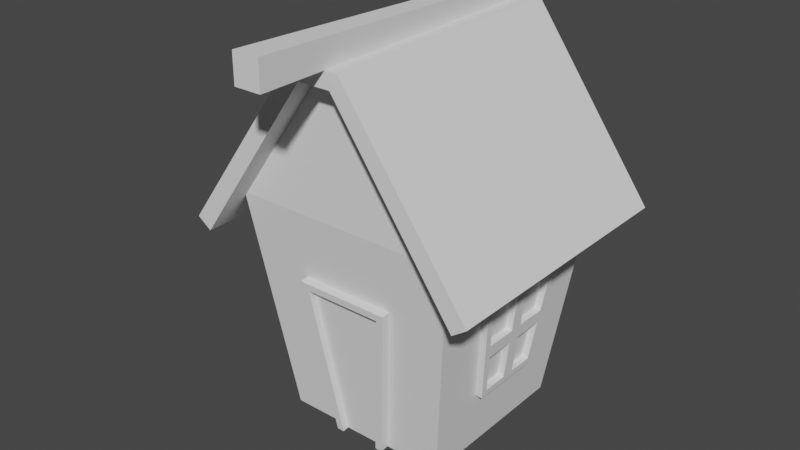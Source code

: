 # Source: step7.blend  (saved by Blender 3.4.6; exported with 4.5.12 LTS)
import bpy
from mathutils import Matrix  # noqa: F401  (used for matrix-valued properties, if any)

bpy.ops.wm.read_factory_settings(use_empty=True)
scene = bpy.context.scene
scene.name = 'Scene'

# ---- collections
col_collection = bpy.data.collections.new('Collection'); scene.collection.children.link(col_collection)

# ---- world
world_world = bpy.data.worlds.new('World'); scene.world = world_world
world_world.use_nodes = True; world_world.node_tree.nodes.clear()
_N = world_world.node_tree.nodes; _L = world_world.node_tree.links
n0 = _N.new('ShaderNodeOutputWorld'); n0.name = 'World Output'; n0.location = (300, 300)
n1 = _N.new('ShaderNodeBackground'); n1.name = 'Background'; n1.location = (10, 300)
n1.inputs[0].default_value = (0.05088, 0.05088, 0.05088, 1.0)
_L.new(n1.outputs[0], n0.inputs[0])
n0.is_active_output = True
world_world.color = (0.05088, 0.05088, 0.05088)
world_world.use_sun_shadow = False
world_world.sun_shadow_jitter_overblur = 0.0

# ---- meshes
me_plan = bpy.data.meshes.new('Plan')
me_plan.from_pydata([(-0.7483, -0.7483, 0.0), (0.7483, -0.7483, 0.0), (-0.7483, 0.7483, 0.0), (0.7483, 0.7483, 0.0), (1.0, -1.0, 0.0), (-1.0, 1.0, 2.025), (-1.0, -1.0, 2.025), (1.0, -1.0, 2.025), (1.0, 1.0, 2.025), (-0.1201, 1.0, 3.261), (-0.1201, -1.0, 3.261), (0.1201, -1.0, 3.261), (0.1201, 1.0, 3.261), (-0.1201, 1.0, 3.261), (-0.1201, -1.0, 3.261), (0.1201, -1.0, 3.261), (0.1201, 1.0, 3.261)], [(1, 4)], [(0, 2, 3, 1), (8, 5, 9, 12), (1, 3, 8, 7), (2, 0, 6, 5), (3, 2, 5, 8), (0, 1, 7, 6), (10, 11, 12, 9), (6, 7, 11, 10), (7, 8, 12, 11), (5, 6, 10, 9), (14, 15, 16, 13)])
_uv = me_plan.uv_layers.new(name='CarteUV')
_uv.uv.foreach_set('vector', [0.0, 0.0, 0.0, 1.0, 1.0, 1.0, 1.0, 0.0, 1.0, 1.0, 0.0, 1.0, 0.0, 1.0, 1.0, 1.0, 1.0, 0.0, 1.0, 1.0, 1.0, 1.0, 1.0, 0.0, 0.0, 1.0, 0.0, 0.0, 0.0, 0.0, 0.0, 1.0, 1.0, 1.0, 0.0, 1.0, 0.0, 1.0, 1.0, 1.0, 0.0, 0.0, 1.0, 0.0, 1.0, 0.0, 0.0, 0.0, 0.0, 0.0, 1.0, 0.0, 1.0, 1.0, 0.0, 1.0, 0.0, 0.0, 1.0, 0.0, 1.0, 0.0, 0.0, 0.0, 1.0, 0.0, 1.0, 1.0, 1.0, 1.0, 1.0, 0.0, 0.0, 1.0, 0.0, 0.0, 0.0, 0.0, 0.0, 1.0, 0.0, 0.0, 1.0, 0.0, 1.0, 1.0, 0.0, 1.0])
me_plan.update()
me_plan_001 = bpy.data.meshes.new('Plan.001')
me_plan_001.from_pydata([(-1.209, 1.209, 1.886), (-1.209, -1.209, 1.886), (1.209, -1.209, 1.886), (1.209, 1.209, 1.886), (-0.1452, 1.209, 3.381), (-0.1452, -1.209, 3.381), (0.1452, -1.209, 3.381), (0.1452, 1.209, 3.381), (-1.335, 1.209, 1.975), (-1.335, -1.209, 1.975), (1.335, -1.209, 1.975), (1.335, 1.209, 1.975), (-0.216, 1.209, 3.518), (-0.216, -1.209, 3.518), (0.216, -1.209, 3.518), (0.216, 1.209, 3.518)], [], [(5, 4, 7, 6), (2, 6, 7, 3), (0, 4, 5, 1), (13, 14, 15, 12), (10, 11, 15, 14), (8, 9, 13, 12), (2, 3, 11, 10), (6, 2, 10, 14), (4, 0, 8, 12), (0, 1, 9, 8), (1, 5, 13, 9), (3, 7, 15, 11), (7, 4, 12, 15), (5, 6, 14, 13)])
_uv = me_plan_001.uv_layers.new(name='CarteUV')
_uv.uv.foreach_set('vector', [0.0, 0.0, 0.0, 1.0, 1.0, 1.0, 1.0, 0.0, 1.0, 0.0, 1.0, 0.0, 1.0, 1.0, 1.0, 1.0, 0.0, 1.0, 0.0, 1.0, 0.0, 0.0, 0.0, 0.0, 0.0, 0.0, 1.0, 0.0, 1.0, 1.0, 0.0, 1.0, 1.0, 0.0, 1.0, 1.0, 1.0, 1.0, 1.0, 0.0, 0.0, 1.0, 0.0, 0.0, 0.0, 0.0, 0.0, 1.0, 1.0, 0.0, 1.0, 1.0, 1.0, 1.0, 1.0, 0.0, 1.0, 0.0, 1.0, 0.0, 1.0, 0.0, 1.0, 0.0, 0.0, 1.0, 0.0, 1.0, 0.0, 1.0, 0.0, 1.0, 0.0, 1.0, 0.0, 0.0, 0.0, 0.0, 0.0, 1.0, 0.0, 0.0, 0.0, 0.0, 0.0, 0.0, 0.0, 0.0, 1.0, 1.0, 1.0, 1.0, 1.0, 1.0, 1.0, 1.0, 1.0, 1.0, 0.0, 1.0, 0.0, 1.0, 1.0, 1.0, 0.0, 0.0, 1.0, 0.0, 1.0, 0.0, 0.0, 0.0])
me_plan_001.update()
me_plan_002 = bpy.data.meshes.new('Plan.002')
me_plan_002.from_pydata([(-0.07149, 1.209, 3.514), (-0.1174, -1.805, 3.518), (0.1174, -1.805, 3.518), (0.07149, 1.209, 3.514), (-0.07149, 1.209, 3.664), (-0.1174, -1.805, 3.764), (0.1174, -1.805, 3.764), (0.07149, 1.209, 3.664)], [], [(1, 0, 3, 2), (5, 6, 7, 4), (3, 0, 4, 7), (1, 2, 6, 5), (2, 3, 7, 6), (0, 1, 5, 4)])
_uv = me_plan_002.uv_layers.new(name='CarteUV')
_uv.uv.foreach_set('vector', [0.0, 0.0, 0.0, 1.0, 1.0, 1.0, 1.0, 0.0, 0.0, 0.0, 1.0, 0.0, 1.0, 1.0, 0.0, 1.0, 1.0, 1.0, 0.0, 1.0, 0.0, 1.0, 1.0, 1.0, 0.0, 0.0, 1.0, 0.0, 1.0, 0.0, 0.0, 0.0, 1.0, 0.0, 1.0, 1.0, 1.0, 1.0, 1.0, 0.0, 0.0, 1.0, 0.0, 0.0, 0.0, 0.0, 0.0, 1.0])
me_plan_002.update()
me_plan_003 = bpy.data.meshes.new('Plan.003')
me_plan_003.from_pydata([(-0.2413, -0.7482, -0.001525), (0.2413, -0.7482, -0.001525), (-0.4201, -0.927, 1.438), (0.4201, -0.927, 1.438), (-0.2413, -0.8234, -0.01088), (0.2413, -0.8234, -0.01088), (-0.3477, -0.9944, 1.365), (0.3477, -0.9944, 1.365), (-0.4201, -1.002, 1.428), (0.4201, -1.002, 1.428), (0.1767, -0.8234, -0.01088), (-0.1767, -0.8234, -0.01088), (-0.1767, -0.7651, -0.003629), (0.1767, -0.7651, -0.003629), (-0.3477, -0.9361, 1.372), (0.3477, -0.9361, 1.372)], [], [(0, 2, 3, 1), (2, 0, 4, 8), (3, 2, 8, 9), (1, 3, 9, 5), (6, 7, 9, 8), (7, 10, 5, 9), (11, 6, 8, 4), (12, 13, 15, 14), (10, 7, 15, 13), (6, 11, 12, 14), (7, 6, 14, 15)])
_uv = me_plan_003.uv_layers.new(name='CarteUV')
_uv.uv.foreach_set('vector', [0.1377, 0.0, 0.0, 0.0, 1.0, 0.0, 0.8623, 0.0, 0.0, 0.0, 0.1377, 0.0, 0.1377, 0.0, 0.0, 0.0, 1.0, 0.0, 0.0, 0.0, 0.0, 0.0, 1.0, 0.0, 0.8623, 0.0, 1.0, 0.0, 1.0, 0.0, 0.8623, 0.0, 0.08446, 0.0, 0.9155, 0.0, 1.0, 0.0, 0.0, 0.0, 0.9155, 0.0, 0.7654, 0.0, 0.8623, 0.0, 1.0, 0.0, 0.2346, 0.0, 0.08446, 0.0, 0.0, 0.0, 0.1377, 0.0, 0.2346, 0.0, 0.7654, 0.0, 0.9155, 0.0, 0.08446, 0.0, 0.7654, 0.0, 0.9155, 0.0, 0.9155, 0.0, 0.7654, 0.0, 0.08446, 0.0, 0.2346, 0.0, 0.2346, 0.0, 0.08446, 0.0, 0.9155, 0.0, 0.08446, 0.0, 0.08446, 0.0, 0.9155, 0.0])
me_plan_003.update()
me_plan_004 = bpy.data.meshes.new('Plan.004')
me_plan_004.from_pydata([(-0.8168, -0.3409, 0.5512), (-0.8168, 0.3409, 0.5512), (-0.9315, 0.4556, 1.474), (-0.9315, -0.4556, 1.474), (-0.8772, 0.3409, 0.5437), (-0.8772, -0.3409, 0.5437), (-0.9919, 0.4556, 1.466), (-0.9919, -0.4556, 1.466), (-0.8772, 0.0, 0.5437), (-0.9919, 0.0, 1.466), (-0.9345, -0.3983, 1.005), (-0.9345, 0.3983, 1.005), (-0.9345, 0.0, 1.005), (-0.9418, -0.05876, 1.063), (-0.9418, -0.3463, 1.063), (-0.9846, -0.3892, 1.408), (-0.9846, -0.05876, 1.408), (-0.9418, 0.3463, 1.063), (-0.9418, 0.05876, 1.063), (-0.9846, 0.05876, 1.408), (-0.9846, 0.3892, 1.408), (-0.8845, 0.289, 0.602), (-0.8845, 0.05876, 0.602), (-0.9273, 0.05876, 0.9466), (-0.9273, 0.3318, 0.9466), (-0.8845, -0.05876, 0.602), (-0.8845, -0.289, 0.602), (-0.9273, -0.3318, 0.9466), (-0.9273, -0.05876, 0.9466), (-0.8838, -0.3463, 1.07), (-0.8838, -0.05876, 1.07), (-0.9267, -0.05876, 1.415), (-0.9267, -0.3892, 1.415), (-0.8838, 0.05876, 1.07), (-0.8838, 0.3463, 1.07), (-0.9267, 0.3892, 1.415), (-0.9267, 0.05876, 1.415), (-0.8265, 0.289, 0.6092), (-0.8265, 0.05876, 0.6092), (-0.8693, 0.3318, 0.9538), (-0.8693, 0.05876, 0.9538), (-0.8265, -0.05876, 0.6092), (-0.8265, -0.289, 0.6092), (-0.8693, -0.05876, 0.9538), (-0.8693, -0.3318, 0.9538)], [], [(1, 2, 3, 0), (18, 19, 36, 33), (0, 3, 7, 10, 5), (1, 0, 5, 8, 4), (2, 1, 4, 11, 6), (3, 2, 6, 9, 7), (24, 21, 37, 39), (14, 15, 32, 29), (25, 26, 42, 41), (12, 10, 14, 13), (10, 7, 15, 14), (7, 9, 16, 15), (9, 12, 13, 16), (11, 12, 18, 17), (12, 9, 19, 18), (9, 6, 20, 19), (6, 11, 17, 20), (4, 8, 22, 21), (8, 12, 23, 22), (12, 11, 24, 23), (11, 4, 21, 24), (8, 5, 26, 25), (5, 10, 27, 26), (10, 12, 28, 27), (12, 8, 25, 28), (30, 29, 32, 31), (34, 33, 36, 35), (37, 38, 40, 39), (41, 42, 44, 43), (28, 25, 41, 43), (15, 16, 31, 32), (22, 23, 40, 38), (19, 20, 35, 36), (26, 27, 44, 42), (23, 24, 39, 40), (27, 28, 43, 44), (13, 14, 29, 30), (17, 18, 33, 34), (16, 13, 30, 31), (21, 22, 38, 37), (20, 17, 34, 35)])
_uv = me_plan_004.uv_layers.new(name='CarteUV')
_uv.uv.foreach_set('vector', [0.0, 1.0, 0.0, 1.0, 0.0, 0.0, 0.0, 0.0, 0.0, 0.5717, 0.0, 0.5664, 0.0, 0.5664, 0.0, 0.5717, 0.0, 0.0, 0.0, 0.0, 0.0, 0.0, 0.0, 0.0, 0.0, 0.0, 0.0, 1.0, 0.0, 0.0, 0.0, 0.0, 0.0, 0.5, 0.0, 1.0, 0.0, 1.0, 0.0, 1.0, 0.0, 1.0, 0.0, 1.0, 0.0, 1.0, 0.0, 0.0, 0.0, 1.0, 0.0, 1.0, 0.0, 0.5, 0.0, 0.0, 0.0, 0.9236, 0.0, 0.9163, 0.0, 0.9163, 0.0, 0.9236, 0.0, 0.07191, 0.0, 0.06662, 0.0, 0.06662, 0.0, 0.07191, 0.0, 0.4165, 0.0, 0.08375, 0.0, 0.08375, 0.0, 0.4165, 0.0, 0.5, 0.0, 0.0, 0.0, 0.07191, 0.0, 0.4283, 0.0, 0.0, 0.0, 0.0, 0.0, 0.06662, 0.0, 0.07191, 0.0, 0.0, 0.0, 0.5, 0.0, 0.4336, 0.0, 0.06662, 0.0, 0.5, 0.0, 0.5, 0.0, 0.4283, 0.0, 0.4336, 0.0, 1.0, 0.0, 0.5, 0.0, 0.5717, 0.0, 0.9281, 0.0, 0.5, 0.0, 0.5, 0.0, 0.5664, 0.0, 0.5717, 0.0, 0.5, 0.0, 1.0, 0.0, 0.9334, 0.0, 0.5664, 0.0, 1.0, 0.0, 1.0, 0.0, 0.9281, 0.0, 0.9334, 0.0, 1.0, 0.0, 0.5, 0.0, 0.5835, 0.0, 0.9163, 0.0, 0.5, 0.0, 0.5, 0.0, 0.5762, 0.0, 0.5835, 0.0, 0.5, 0.0, 1.0, 0.0, 0.9236, 0.0, 0.5762, 0.0, 1.0, 0.0, 1.0, 0.0, 0.9163, 0.0, 0.9236, 0.0, 0.5, 0.0, 0.0, 0.0, 0.08375, 0.0, 0.4165, 0.0, 0.0, 0.0, 0.0, 0.0, 0.07638, 0.0, 0.08375, 0.0, 0.0, 0.0, 0.5, 0.0, 0.4238, 0.0, 0.07638, 0.0, 0.5, 0.0, 0.5, 0.0, 0.4165, 0.0, 0.4238, 0.0, 0.4283, 0.0, 0.07191, 0.0, 0.06662, 0.0, 0.4336, 0.0, 0.9281, 0.0, 0.5717, 0.0, 0.5664, 0.0, 0.9334, 0.0, 0.9163, 0.0, 0.5835, 0.0, 0.5762, 0.0, 0.9236, 0.0, 0.4165, 0.0, 0.08375, 0.0, 0.07638, 0.0, 0.4238, 0.0, 0.4238, 0.0, 0.4165, 0.0, 0.4165, 0.0, 0.4238, 0.0, 0.06662, 0.0, 0.4336, 0.0, 0.4336, 0.0, 0.06662, 0.0, 0.5835, 0.0, 0.5762, 0.0, 0.5762, 0.0, 0.5835, 0.0, 0.5664, 0.0, 0.9334, 0.0, 0.9334, 0.0, 0.5664, 0.0, 0.08375, 0.0, 0.07638, 0.0, 0.07638, 0.0, 0.08375, 0.0, 0.5762, 0.0, 0.9236, 0.0, 0.9236, 0.0, 0.5762, 0.0, 0.07638, 0.0, 0.4238, 0.0, 0.4238, 0.0, 0.07638, 0.0, 0.4283, 0.0, 0.07191, 0.0, 0.07191, 0.0, 0.4283, 0.0, 0.9281, 0.0, 0.5717, 0.0, 0.5717, 0.0, 0.9281, 0.0, 0.4336, 0.0, 0.4283, 0.0, 0.4283, 0.0, 0.4336, 0.0, 0.9163, 0.0, 0.5835, 0.0, 0.5835, 0.0, 0.9163, 0.0, 0.9334, 0.0, 0.9281, 0.0, 0.9281, 0.0, 0.9334])
me_plan_004.update()
me_plan_005 = bpy.data.meshes.new('Plan.005')
me_plan_005.from_pydata([(-0.8168, -0.3409, 0.5512), (-0.8168, 0.3409, 0.5512), (-0.9315, 0.4556, 1.474), (-0.9315, -0.4556, 1.474), (-0.8772, 0.3409, 0.5437), (-0.8772, -0.3409, 0.5437), (-0.9919, 0.4556, 1.466), (-0.9919, -0.4556, 1.466), (-0.8772, 0.0, 0.5437), (-0.9919, 0.0, 1.466), (-0.9345, -0.3983, 1.005), (-0.9345, 0.3983, 1.005), (-0.9345, 0.0, 1.005), (-0.9418, -0.05876, 1.063), (-0.9418, -0.3463, 1.063), (-0.9846, -0.3892, 1.408), (-0.9846, -0.05876, 1.408), (-0.9418, 0.3463, 1.063), (-0.9418, 0.05876, 1.063), (-0.9846, 0.05876, 1.408), (-0.9846, 0.3892, 1.408), (-0.8845, 0.289, 0.602), (-0.8845, 0.05876, 0.602), (-0.9273, 0.05876, 0.9466), (-0.9273, 0.3318, 0.9466), (-0.8845, -0.05876, 0.602), (-0.8845, -0.289, 0.602), (-0.9273, -0.3318, 0.9466), (-0.9273, -0.05876, 0.9466), (-0.8838, -0.3463, 1.07), (-0.8838, -0.05876, 1.07), (-0.9267, -0.05876, 1.415), (-0.9267, -0.3892, 1.415), (-0.8838, 0.05876, 1.07), (-0.8838, 0.3463, 1.07), (-0.9267, 0.3892, 1.415), (-0.9267, 0.05876, 1.415), (-0.8265, 0.289, 0.6092), (-0.8265, 0.05876, 0.6092), (-0.8693, 0.3318, 0.9538), (-0.8693, 0.05876, 0.9538), (-0.8265, -0.05876, 0.6092), (-0.8265, -0.289, 0.6092), (-0.8693, -0.05876, 0.9538), (-0.8693, -0.3318, 0.9538)], [], [(1, 2, 3, 0), (18, 19, 36, 33), (0, 3, 7, 10, 5), (1, 0, 5, 8, 4), (2, 1, 4, 11, 6), (3, 2, 6, 9, 7), (24, 21, 37, 39), (14, 15, 32, 29), (25, 26, 42, 41), (12, 10, 14, 13), (10, 7, 15, 14), (7, 9, 16, 15), (9, 12, 13, 16), (11, 12, 18, 17), (12, 9, 19, 18), (9, 6, 20, 19), (6, 11, 17, 20), (4, 8, 22, 21), (8, 12, 23, 22), (12, 11, 24, 23), (11, 4, 21, 24), (8, 5, 26, 25), (5, 10, 27, 26), (10, 12, 28, 27), (12, 8, 25, 28), (30, 29, 32, 31), (34, 33, 36, 35), (37, 38, 40, 39), (41, 42, 44, 43), (28, 25, 41, 43), (15, 16, 31, 32), (22, 23, 40, 38), (19, 20, 35, 36), (26, 27, 44, 42), (23, 24, 39, 40), (27, 28, 43, 44), (13, 14, 29, 30), (17, 18, 33, 34), (16, 13, 30, 31), (21, 22, 38, 37), (20, 17, 34, 35)])
_uv = me_plan_005.uv_layers.new(name='CarteUV')
_uv.uv.foreach_set('vector', [0.0, 1.0, 0.0, 1.0, 0.0, 0.0, 0.0, 0.0, 0.0, 0.5717, 0.0, 0.5664, 0.0, 0.5664, 0.0, 0.5717, 0.0, 0.0, 0.0, 0.0, 0.0, 0.0, 0.0, 0.0, 0.0, 0.0, 0.0, 1.0, 0.0, 0.0, 0.0, 0.0, 0.0, 0.5, 0.0, 1.0, 0.0, 1.0, 0.0, 1.0, 0.0, 1.0, 0.0, 1.0, 0.0, 1.0, 0.0, 0.0, 0.0, 1.0, 0.0, 1.0, 0.0, 0.5, 0.0, 0.0, 0.0, 0.9236, 0.0, 0.9163, 0.0, 0.9163, 0.0, 0.9236, 0.0, 0.07191, 0.0, 0.06662, 0.0, 0.06662, 0.0, 0.07191, 0.0, 0.4165, 0.0, 0.08375, 0.0, 0.08375, 0.0, 0.4165, 0.0, 0.5, 0.0, 0.0, 0.0, 0.07191, 0.0, 0.4283, 0.0, 0.0, 0.0, 0.0, 0.0, 0.06662, 0.0, 0.07191, 0.0, 0.0, 0.0, 0.5, 0.0, 0.4336, 0.0, 0.06662, 0.0, 0.5, 0.0, 0.5, 0.0, 0.4283, 0.0, 0.4336, 0.0, 1.0, 0.0, 0.5, 0.0, 0.5717, 0.0, 0.9281, 0.0, 0.5, 0.0, 0.5, 0.0, 0.5664, 0.0, 0.5717, 0.0, 0.5, 0.0, 1.0, 0.0, 0.9334, 0.0, 0.5664, 0.0, 1.0, 0.0, 1.0, 0.0, 0.9281, 0.0, 0.9334, 0.0, 1.0, 0.0, 0.5, 0.0, 0.5835, 0.0, 0.9163, 0.0, 0.5, 0.0, 0.5, 0.0, 0.5762, 0.0, 0.5835, 0.0, 0.5, 0.0, 1.0, 0.0, 0.9236, 0.0, 0.5762, 0.0, 1.0, 0.0, 1.0, 0.0, 0.9163, 0.0, 0.9236, 0.0, 0.5, 0.0, 0.0, 0.0, 0.08375, 0.0, 0.4165, 0.0, 0.0, 0.0, 0.0, 0.0, 0.07638, 0.0, 0.08375, 0.0, 0.0, 0.0, 0.5, 0.0, 0.4238, 0.0, 0.07638, 0.0, 0.5, 0.0, 0.5, 0.0, 0.4165, 0.0, 0.4238, 0.0, 0.4283, 0.0, 0.07191, 0.0, 0.06662, 0.0, 0.4336, 0.0, 0.9281, 0.0, 0.5717, 0.0, 0.5664, 0.0, 0.9334, 0.0, 0.9163, 0.0, 0.5835, 0.0, 0.5762, 0.0, 0.9236, 0.0, 0.4165, 0.0, 0.08375, 0.0, 0.07638, 0.0, 0.4238, 0.0, 0.4238, 0.0, 0.4165, 0.0, 0.4165, 0.0, 0.4238, 0.0, 0.06662, 0.0, 0.4336, 0.0, 0.4336, 0.0, 0.06662, 0.0, 0.5835, 0.0, 0.5762, 0.0, 0.5762, 0.0, 0.5835, 0.0, 0.5664, 0.0, 0.9334, 0.0, 0.9334, 0.0, 0.5664, 0.0, 0.08375, 0.0, 0.07638, 0.0, 0.07638, 0.0, 0.08375, 0.0, 0.5762, 0.0, 0.9236, 0.0, 0.9236, 0.0, 0.5762, 0.0, 0.07638, 0.0, 0.4238, 0.0, 0.4238, 0.0, 0.07638, 0.0, 0.4283, 0.0, 0.07191, 0.0, 0.07191, 0.0, 0.4283, 0.0, 0.9281, 0.0, 0.5717, 0.0, 0.5717, 0.0, 0.9281, 0.0, 0.4336, 0.0, 0.4283, 0.0, 0.4283, 0.0, 0.4336, 0.0, 0.9163, 0.0, 0.5835, 0.0, 0.5835, 0.0, 0.9163, 0.0, 0.9334, 0.0, 0.9281, 0.0, 0.9281, 0.0, 0.9334])
me_plan_005.update()

# ---- objects
ob_plan = bpy.data.objects.new('Plan', me_plan)
ob_toit = bpy.data.objects.new('toit', me_plan_001)
ob_poutre = bpy.data.objects.new('poutre', me_plan_002)
ob_porte = bpy.data.objects.new('porte', me_plan_003)
ob_fenetre1 = bpy.data.objects.new('fenetre1', me_plan_004)
ob_fenetre2 = bpy.data.objects.new('fenetre2', me_plan_005)

# ---- transforms, parenting, visibility, modifiers, constraints
ob_plan.location = (0.0, 0.0, 0.0)
ob_toit.location = (0.0, 0.0, -0.1891)
ob_poutre.location = (0.0, 0.0, -0.1891)
ob_porte.location = (0.0, 0.0, 0.0)
ob_fenetre1.location = (0.0, 0.0, 0.0)
ob_fenetre1.rotation_euler = (0.0, 0.0, 3.142)
ob_fenetre2.location = (0.0, 0.0, 0.0)

# ---- collection membership
col_collection.objects.link(ob_plan)
col_collection.objects.link(ob_toit)
col_collection.objects.link(ob_poutre)
col_collection.objects.link(ob_porte)
col_collection.objects.link(ob_fenetre1)
col_collection.objects.link(ob_fenetre2)

# ---- scene / render settings (as saved in the file)
scene.frame_start = 1; scene.frame_end = 250; scene.frame_set(1)
scene.render.engine = 'BLENDER_EEVEE_NEXT'
scene.cycles.sampling_pattern = 'TABULATED_SOBOL'
scene.cycles.use_light_tree = False
scene.view_settings.view_transform = 'Filmic'
bpy.context.view_layer.update()

# ---- added for rendering (the .blend has no active camera and no usable light): camera, sun
cam_auto = bpy.data.cameras.new('AutoCamera')
cam_auto.lens = 50.0
cam_auto.sensor_width = 36.0
cam_auto.clip_end = 1000.0
ob_auto_camera = bpy.data.objects.new('AutoCamera', cam_auto)
scene.collection.objects.link(ob_auto_camera)
ob_auto_camera.location = (4.98863, -6.2842, 5.77279)
ob_auto_camera.rotation_euler = (1.09748, -7.21219e-08, 0.694738)
scene.camera = ob_auto_camera
light_auto_sun = bpy.data.lights.new('AutoSun', 'SUN')
light_auto_sun.energy = 3.0
light_auto_sun.angle = 0.0523599
ob_auto_sun = bpy.data.objects.new('AutoSun', light_auto_sun)
scene.collection.objects.link(ob_auto_sun)
ob_auto_sun.rotation_euler = (0.872665, 0.174533, 0.523599)
bpy.context.view_layer.update()

